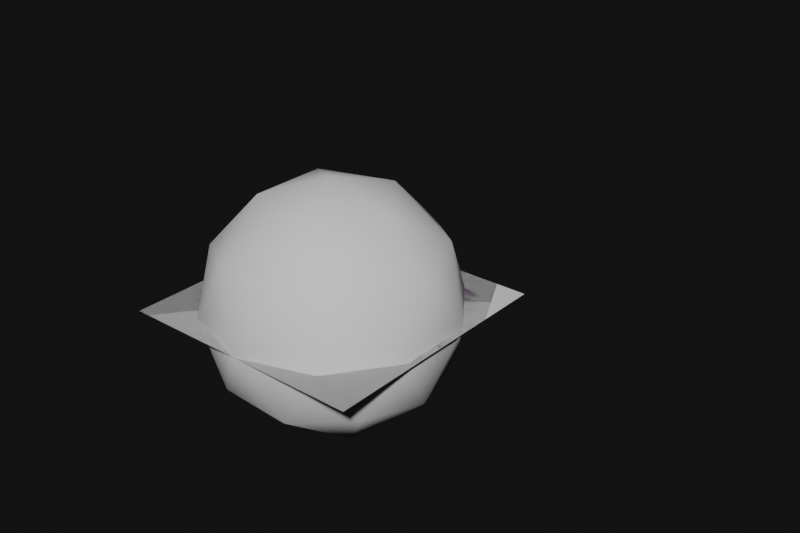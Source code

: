 # Source: asset.blend  (saved by Blender 4.5.88; exported with 4.5.12 LTS)
import bpy
from mathutils import Matrix  # noqa: F401  (used for matrix-valued properties, if any)

bpy.ops.wm.read_factory_settings(use_empty=True)
scene = bpy.context.scene
scene.name = 'Scene'

# ---- collections
col_misc = bpy.data.collections.new('misc'); scene.collection.children.link(col_misc)

# ---- images (referenced by path relative to the original .blend; pixels are not part of the script)
import os
ASSET_DIR = os.environ.get("B2B_ASSET_DIR", "")  # directory of the original .blend (textures are referenced by path, not embedded)
HERE = os.path.dirname(os.path.abspath(__file__))  # packed textures are extracted next to this script under _unpacked/

def load_image(name, relpath, width, height, colorspace="sRGB"):
    """Load a texture the original file referenced (path relative to the .blend, or extracted next to this script)."""
    p = next((c for c in (os.path.join(HERE, relpath), os.path.join(ASSET_DIR, relpath)) if relpath and os.path.exists(c)), "")
    if p:
        img = bpy.data.images.load(p, check_existing=True)
        img.name = name
    else:  # same state as the original file: an image datablock whose file is absent (Cycles renders it pink)
        img = bpy.data.images.new(name, width, height)
        img.source = "FILE"
        img.filepath = "//" + (relpath or name)
    img.colorspace_settings.name = colorspace
    return img
img_gaussian_pallette_lut = load_image('Gaussian_Pallette_Lut', '', 256, 256, 'sRGB')
img_brush1_tga = load_image('brush1.tga', '_unpacked/brush2.dc7c1cae.tga', 512, 512, 'sRGB')
img_brush_normal_png = load_image('brush_normal.png', '_unpacked/Code_Generated_Image.8af3138a.png', 512, 512, 'Non-Color')

# ---- materials (node trees are filled in below, after node groups)
mat_oil_paint_brush1 = bpy.data.materials.new('oil_paint_brush1')
mat_oil_paint_brush1.use_transparency_overlap = False
mat_oil_paint_brush1.show_transparent_back = False
mat_oil_paint_brush1.use_backface_culling_lightprobe_volume = False

# ---- material node trees
mat_oil_paint_brush1.use_nodes = True; mat_oil_paint_brush1.node_tree.nodes.clear()
_N = mat_oil_paint_brush1.node_tree.nodes; _L = mat_oil_paint_brush1.node_tree.links
n0 = _N.new('ShaderNodeOutputMaterial'); n0.name = 'Material Output'; n0.location = (200, 100)
n1 = _N.new('ShaderNodeTexImage'); n1.name = 'Image Texture'; n1.location = (-1072, -82)
n1.image = img_gaussian_pallette_lut
n1.extension = 'CLIP'
n2 = _N.new('ShaderNodeUVMap'); n2.name = 'UV Map'; n2.location = (-1347, 129)
n2.uv_map = 'UVMap'
n3 = _N.new('ShaderNodeUVMap'); n3.name = 'UV Map.001'; n3.location = (-1338, -269)
n3.uv_map = 'ColUV'
n4 = _N.new('ShaderNodeBsdfPrincipled'); n4.name = 'Principled BSDF'; n4.location = (-221, 89)
n4.inputs[2].default_value = 0.4683
n4.inputs[3].default_value = 2.1
n4.inputs[28].default_value = 1.0
n5 = _N.new('ShaderNodeTexImage'); n5.name = 'Image Texture.002'; n5.location = (-1068, 302)
n5.width = 200
n5.image = img_brush1_tga
n5.extension = 'CLIP'
n6 = _N.new('ShaderNodeTexImage'); n6.name = 'Image Texture.003'; n6.location = (-1100, -440)
n6.image = img_brush_normal_png
n6.extension = 'CLIP'
n7 = _N.new('ShaderNodeNormalMap'); n7.name = 'Normal Map'; n7.location = (-800, -420)
n7.uv_map = 'UVMap'
n8 = _N.new('ShaderNodeAttribute'); n8.name = 'Attribute'; n8.location = (-1046, 636)
n8.attribute_name = 'opacity'
n9 = _N.new('ShaderNodeMath'); n9.name = 'Math.004'; n9.location = (-619, 421)
n9.operation = 'MULTIPLY'
_L.new(n3.outputs[0], n1.inputs[0])
_L.new(n2.outputs[0], n5.inputs[0])
_L.new(n6.outputs[0], n7.inputs[1])
_L.new(n4.outputs[0], n0.inputs[0])
_L.new(n1.outputs[0], n4.inputs[27])
_L.new(n1.outputs[0], n4.inputs[0])
_L.new(n5.outputs[0], n4.inputs[4])
_L.new(n7.outputs[0], n4.inputs[5])
_L.new(n8.outputs[2], n9.inputs[0])
n0.is_active_output = True

# ---- world
world_clouds_001 = bpy.data.worlds.new('Clouds.001'); scene.world = world_clouds_001
world_clouds_001.use_nodes = True; world_clouds_001.node_tree.nodes.clear()
_N = world_clouds_001.node_tree.nodes; _L = world_clouds_001.node_tree.links
n0 = _N.new('ShaderNodeBackground'); n0.name = 'Background'; n0.location = (-100, 40)
n0.inputs[0].default_value = (0.05, 0.05, 0.05, 1.0)
n0.inputs[1].default_value = 0.2
n1 = _N.new('ShaderNodeOutputWorld'); n1.name = 'World Output'; n1.location = (200, 100)
_L.new(n0.outputs[0], n1.inputs[0])
n1.is_active_output = True

# ---- meshes
me_triangle = bpy.data.meshes.new('triangle')
me_triangle.from_pydata([(-0.877, -0.501, 0.0), (0.877, -0.501, 0.0), (0.0, 1.253, 0.0)], [], [(0, 1, 2)])
_uv = me_triangle.uv_layers.new(name='UVMap')
_uv.uv.foreach_set('vector', [-0.3012, 0.003505, 1.301, 0.003505, 0.5, 1.606])
me_triangle.materials.append(mat_oil_paint_brush1)
me_triangle.update()
me_quad = bpy.data.meshes.new('quad')
me_quad.from_pydata([(-0.5, -0.5, 0.0), (0.5, -0.5, 0.0), (-0.5, 0.5, 0.0), (0.5, 0.5, 0.0)], [], [(0, 1, 3, 2)])
_uv = me_quad.uv_layers.new(name='UVMap')
_uv.uv.foreach_set('vector', [0.0, 0.0, 1.0, 0.0, 1.0, 1.0, 0.0, 1.0])
me_quad.materials.append(None)
me_quad.update()
me_sphere = bpy.data.meshes.new('sphere')
me_sphere.from_pydata([(0.0, 0.0, -0.5), (0.3618, -0.2629, -0.2236), (-0.1382, -0.4253, -0.2236), (-0.4472, 0.0, -0.2236), (-0.1382, 0.4253, -0.2236), (0.3618, 0.2629, -0.2236), (0.1382, -0.4253, 0.2236), (-0.3618, -0.2629, 0.2236), (-0.3618, 0.2629, 0.2236), (0.1382, 0.4253, 0.2236), (0.4472, 0.0, 0.2236), (0.0, 0.0, 0.5), (-0.08123, -0.25, -0.4253), (0.2127, -0.1545, -0.4253), (0.1314, -0.4045, -0.2629), (0.4253, 0.0, -0.2629), (0.2127, 0.1545, -0.4253), (-0.2629, 0.0, -0.4253), (-0.3441, -0.25, -0.2629), (-0.08123, 0.25, -0.4253), (-0.3441, 0.25, -0.2629), (0.1314, 0.4045, -0.2629), (0.4755, -0.1545, 0.0), (0.4755, 0.1545, 0.0), (0.0, -0.5, 0.0), (0.2939, -0.4045, 0.0), (-0.4755, -0.1545, 0.0), (-0.2939, -0.4045, 0.0), (-0.2939, 0.4045, 0.0), (-0.4755, 0.1545, 0.0), (0.2939, 0.4045, 0.0), (0.0, 0.5, 0.0), (0.3441, -0.25, 0.2629), (-0.1314, -0.4045, 0.2629), (-0.4253, 0.0, 0.2629), (-0.1314, 0.4045, 0.2629), (0.3441, 0.25, 0.2629), (0.08123, -0.25, 0.4253), (0.2629, 0.0, 0.4253), (-0.2127, -0.1545, 0.4253), (-0.2127, 0.1545, 0.4253), (0.08123, 0.25, 0.4253)], [], [(0, 13, 12), (1, 13, 15), (0, 12, 17), (0, 17, 19), (0, 19, 16), (1, 15, 22), (2, 14, 24), (3, 18, 26), (4, 20, 28), (5, 21, 30), (1, 22, 25), (2, 24, 27), (3, 26, 29), (4, 28, 31), (5, 30, 23), (6, 32, 37), (7, 33, 39), (8, 34, 40), (9, 35, 41), (10, 36, 38), (38, 41, 11), (38, 36, 41), (36, 9, 41), (41, 40, 11), (41, 35, 40), (35, 8, 40), (40, 39, 11), (40, 34, 39), (34, 7, 39), (39, 37, 11), (39, 33, 37), (33, 6, 37), (37, 38, 11), (37, 32, 38), (32, 10, 38), (23, 36, 10), (23, 30, 36), (30, 9, 36), (31, 35, 9), (31, 28, 35), (28, 8, 35), (29, 34, 8), (29, 26, 34), (26, 7, 34), (27, 33, 7), (27, 24, 33), (24, 6, 33), (25, 32, 6), (25, 22, 32), (22, 10, 32), (30, 31, 9), (30, 21, 31), (21, 4, 31), (28, 29, 8), (28, 20, 29), (20, 3, 29), (26, 27, 7), (26, 18, 27), (18, 2, 27), (24, 25, 6), (24, 14, 25), (14, 1, 25), (22, 23, 10), (22, 15, 23), (15, 5, 23), (16, 21, 5), (16, 19, 21), (19, 4, 21), (19, 20, 4), (19, 17, 20), (17, 3, 20), (17, 18, 3), (17, 12, 18), (12, 2, 18), (15, 16, 5), (15, 13, 16), (13, 0, 16), (12, 14, 2), (12, 13, 14), (13, 1, 14)])
me_sphere.polygons.foreach_set('use_smooth', [True] * 80)
_uv = me_sphere.uv_layers.new(name='UVMap')
_uv.uv.foreach_set('vector', [0.5, 0.5, 0.7191, 0.3486, 0.4163, 0.255, 0.8728, 0.2424, 0.7191, 0.3486, 0.9383, 0.5, 0.5, 0.5, 0.4163, 0.255, 0.2291, 0.5, 0.5, 0.5, 0.2291, 0.5, 0.4163, 0.745, 0.5, 0.5, 0.4163, 0.745, 0.7191, 0.6514, 0.8728, 0.2424, 0.9383, 0.5, 0.99, 0.3486, 0.3576, 0.08318, 0.6354, 0.1036, 0.5, 0.01, 0.03918, 0.5, 0.1454, 0.255, 0.01, 0.3486, 0.3576, 0.9168, 0.1454, 0.745, 0.1972, 0.8964, 0.8728, 0.7576, 0.6354, 0.8964, 0.8028, 0.8964, 0.8728, 0.2424, 0.99, 0.3486, 0.8028, 0.1036, 0.3576, 0.08318, 0.5, 0.01, 0.1972, 0.1036, 0.03918, 0.5, 0.01, 0.3486, 0.01, 0.6514, 0.3576, 0.9168, 0.1972, 0.8964, 0.5, 0.99, 0.8728, 0.7576, 0.8028, 0.8964, 0.99, 0.6514, 0.6424, 0.08318, 0.8546, 0.255, 0.5837, 0.255, 0.1272, 0.2424, 0.3646, 0.1036, 0.2809, 0.3486, 0.1272, 0.7576, 0.06173, 0.5, 0.2809, 0.6514, 0.6424, 0.9168, 0.3646, 0.8964, 0.5837, 0.745, 0.9608, 0.5, 0.8546, 0.745, 0.7709, 0.5, 0.7709, 0.5, 0.5837, 0.745, 0.5, 0.5, 0.7709, 0.5, 0.8546, 0.745, 0.5837, 0.745, 0.8546, 0.745, 0.6424, 0.9168, 0.5837, 0.745, 0.5837, 0.745, 0.2809, 0.6514, 0.5, 0.5, 0.5837, 0.745, 0.3646, 0.8964, 0.2809, 0.6514, 0.3646, 0.8964, 0.1272, 0.7576, 0.2809, 0.6514, 0.2809, 0.6514, 0.2809, 0.3486, 0.5, 0.5, 0.2809, 0.6514, 0.06173, 0.5, 0.2809, 0.3486, 0.06173, 0.5, 0.1272, 0.2424, 0.2809, 0.3486, 0.2809, 0.3486, 0.5837, 0.255, 0.5, 0.5, 0.2809, 0.3486, 0.3646, 0.1036, 0.5837, 0.255, 0.3646, 0.1036, 0.6424, 0.08318, 0.5837, 0.255, 0.5837, 0.255, 0.7709, 0.5, 0.5, 0.5, 0.5837, 0.255, 0.8546, 0.255, 0.7709, 0.5, 0.8546, 0.255, 0.9608, 0.5, 0.7709, 0.5, 0.99, 0.6514, 0.8546, 0.745, 0.9608, 0.5, 0.99, 0.6514, 0.8028, 0.8964, 0.8546, 0.745, 0.8028, 0.8964, 0.6424, 0.9168, 0.8546, 0.745, 0.5, 0.99, 0.3646, 0.8964, 0.6424, 0.9168, 0.5, 0.99, 0.1972, 0.8964, 0.3646, 0.8964, 0.1972, 0.8964, 0.1272, 0.7576, 0.3646, 0.8964, 0.01, 0.6514, 0.06173, 0.5, 0.1272, 0.7576, 0.01, 0.6514, 0.01, 0.3486, 0.06173, 0.5, 0.01, 0.3486, 0.1272, 0.2424, 0.06173, 0.5, 0.1972, 0.1036, 0.3646, 0.1036, 0.1272, 0.2424, 0.1972, 0.1036, 0.5, 0.01, 0.3646, 0.1036, 0.5, 0.01, 0.6424, 0.08318, 0.3646, 0.1036, 0.8028, 0.1036, 0.8546, 0.255, 0.6424, 0.08318, 0.8028, 0.1036, 0.99, 0.3486, 0.8546, 0.255, 0.99, 0.3486, 0.9608, 0.5, 0.8546, 0.255, 0.8028, 0.8964, 0.5, 0.99, 0.6424, 0.9168, 0.8028, 0.8964, 0.6354, 0.8964, 0.5, 0.99, 0.6354, 0.8964, 0.3576, 0.9168, 0.5, 0.99, 0.1972, 0.8964, 0.01, 0.6514, 0.1272, 0.7576, 0.1972, 0.8964, 0.1454, 0.745, 0.01, 0.6514, 0.1454, 0.745, 0.03918, 0.5, 0.01, 0.6514, 0.01, 0.3486, 0.1972, 0.1036, 0.1272, 0.2424, 0.01, 0.3486, 0.1454, 0.255, 0.1972, 0.1036, 0.1454, 0.255, 0.3576, 0.08318, 0.1972, 0.1036, 0.5, 0.01, 0.8028, 0.1036, 0.6424, 0.08318, 0.5, 0.01, 0.6354, 0.1036, 0.8028, 0.1036, 0.6354, 0.1036, 0.8728, 0.2424, 0.8028, 0.1036, 0.99, 0.3486, 0.99, 0.6514, 0.9608, 0.5, 0.99, 0.3486, 0.9383, 0.5, 0.99, 0.6514, 0.9383, 0.5, 0.8728, 0.7576, 0.99, 0.6514, 0.7191, 0.6514, 0.6354, 0.8964, 0.8728, 0.7576, 0.7191, 0.6514, 0.4163, 0.745, 0.6354, 0.8964, 0.4163, 0.745, 0.3576, 0.9168, 0.6354, 0.8964, 0.4163, 0.745, 0.1454, 0.745, 0.3576, 0.9168, 0.4163, 0.745, 0.2291, 0.5, 0.1454, 0.745, 0.2291, 0.5, 0.03918, 0.5, 0.1454, 0.745, 0.2291, 0.5, 0.1454, 0.255, 0.03918, 0.5, 0.2291, 0.5, 0.4163, 0.255, 0.1454, 0.255, 0.4163, 0.255, 0.3576, 0.08318, 0.1454, 0.255, 0.9383, 0.5, 0.7191, 0.6514, 0.8728, 0.7576, 0.9383, 0.5, 0.7191, 0.3486, 0.7191, 0.6514, 0.7191, 0.3486, 0.5, 0.5, 0.7191, 0.6514, 0.4163, 0.255, 0.6354, 0.1036, 0.3576, 0.08318, 0.4163, 0.255, 0.7191, 0.3486, 0.6354, 0.1036, 0.7191, 0.3486, 0.8728, 0.2424, 0.6354, 0.1036])
me_sphere.update()

# ---- objects
ob_triangle = bpy.data.objects.new('triangle', me_triangle)
ob_quad = bpy.data.objects.new('quad', me_quad)
ob_sphere = bpy.data.objects.new('sphere', me_sphere)

# ---- transforms, parenting, visibility, modifiers, constraints
ob_triangle.location = (0.0, 0.0, 0.0)
ob_quad.location = (0.0, 0.0, 0.0)
ob_sphere.location = (0.0, 0.0, 0.0)

# ---- collection membership
col_misc.objects.link(ob_triangle)
col_misc.objects.link(ob_quad)
col_misc.objects.link(ob_sphere)

# ---- scene / render settings (as saved in the file)
scene.frame_start = 1; scene.frame_end = 90; scene.frame_set(37)
scene.render.engine = 'CYCLES'
scene.render.image_settings.quality = 80
scene.render.image_settings.compression = 30
scene.render.resolution_x = 600
scene.render.resolution_y = 400
scene.render.fps = 12
scene.render.film_transparent = True
scene.cycles.use_denoising = False
scene.cycles.samples = 1024
scene.cycles.time_limit = 30.0
scene.cycles.adaptive_min_samples = 256
scene.eevee.taa_samples = 8
scene.eevee.taa_render_samples = 16
scene.eevee.use_shadows = False
scene.eevee.shadow_step_count = 4
scene.eevee.shadow_resolution_scale = 0.1064
bpy.context.view_layer.update()

# ---- added for rendering (the .blend has no active camera and no usable light): camera, sun
cam_auto = bpy.data.cameras.new('AutoCamera')
cam_auto.lens = 50.0
cam_auto.sensor_width = 36.0
cam_auto.clip_end = 1000.0
ob_auto_camera = bpy.data.objects.new('AutoCamera', cam_auto)
scene.collection.objects.link(ob_auto_camera)
ob_auto_camera.location = (2.47441, -2.59331, 1.97953)
ob_auto_camera.rotation_euler = (1.09748, -7.21219e-08, 0.694738)
scene.camera = ob_auto_camera
light_auto_sun = bpy.data.lights.new('AutoSun', 'SUN')
light_auto_sun.energy = 3.0
light_auto_sun.angle = 0.0523599
ob_auto_sun = bpy.data.objects.new('AutoSun', light_auto_sun)
scene.collection.objects.link(ob_auto_sun)
ob_auto_sun.rotation_euler = (0.872665, 0.174533, 0.523599)
bpy.context.view_layer.update()
